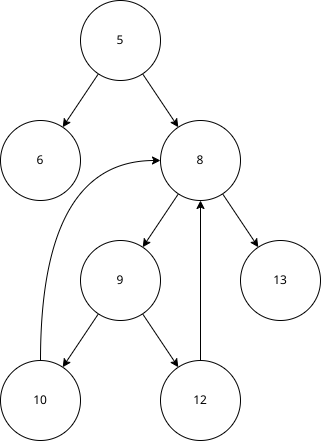

The diagram above was exported from draw.io. Its source (the exported page's mxGraphModel, read from the mxfile embedded in the PNG):
<mxGraphModel dx="610" dy="533" grid="1" gridSize="10" guides="1" tooltips="1" connect="1" arrows="1" fold="1" page="1" pageScale="1" pageWidth="850" pageHeight="1100" math="0" shadow="0">
  <root>
    <mxCell id="0" />
    <mxCell id="1" parent="0" />
    <mxCell id="13" style="edgeStyle=none;html=1;" edge="1" parent="1" source="2" target="3">
      <mxGeometry relative="1" as="geometry" />
    </mxCell>
    <mxCell id="14" style="edgeStyle=none;html=1;" edge="1" parent="1" source="2" target="8">
      <mxGeometry relative="1" as="geometry" />
    </mxCell>
    <mxCell id="2" value="5" style="ellipse;whiteSpace=wrap;html=1;aspect=fixed;" vertex="1" parent="1">
      <mxGeometry x="320" y="120" width="80" height="80" as="geometry" />
    </mxCell>
    <mxCell id="3" value="6" style="ellipse;whiteSpace=wrap;html=1;aspect=fixed;" vertex="1" parent="1">
      <mxGeometry x="240" y="240" width="80" height="80" as="geometry" />
    </mxCell>
    <mxCell id="35" style="edgeStyle=none;html=1;" edge="1" parent="1" source="8" target="26">
      <mxGeometry relative="1" as="geometry" />
    </mxCell>
    <mxCell id="39" style="html=1;" edge="1" parent="1" source="8" target="38">
      <mxGeometry relative="1" as="geometry" />
    </mxCell>
    <mxCell id="8" value="8" style="ellipse;whiteSpace=wrap;html=1;aspect=fixed;" vertex="1" parent="1">
      <mxGeometry x="400" y="240" width="80" height="80" as="geometry" />
    </mxCell>
    <mxCell id="32" style="html=1;" edge="1" parent="1" source="26" target="27">
      <mxGeometry relative="1" as="geometry" />
    </mxCell>
    <mxCell id="33" style="edgeStyle=none;html=1;" edge="1" parent="1" source="26" target="28">
      <mxGeometry relative="1" as="geometry" />
    </mxCell>
    <mxCell id="26" value="9" style="ellipse;whiteSpace=wrap;html=1;aspect=fixed;" vertex="1" parent="1">
      <mxGeometry x="320" y="360" width="80" height="80" as="geometry" />
    </mxCell>
    <mxCell id="36" style="edgeStyle=orthogonalEdgeStyle;html=1;curved=1;" edge="1" parent="1" source="27" target="8">
      <mxGeometry relative="1" as="geometry">
        <Array as="points">
          <mxPoint x="280" y="280" />
        </Array>
      </mxGeometry>
    </mxCell>
    <mxCell id="27" value="10" style="ellipse;whiteSpace=wrap;html=1;aspect=fixed;" vertex="1" parent="1">
      <mxGeometry x="240" y="480" width="80" height="80" as="geometry" />
    </mxCell>
    <mxCell id="37" style="edgeStyle=orthogonalEdgeStyle;curved=1;html=1;" edge="1" parent="1" source="28" target="8">
      <mxGeometry relative="1" as="geometry" />
    </mxCell>
    <mxCell id="28" value="12" style="ellipse;whiteSpace=wrap;html=1;aspect=fixed;" vertex="1" parent="1">
      <mxGeometry x="400" y="480" width="80" height="80" as="geometry" />
    </mxCell>
    <mxCell id="38" value="13" style="ellipse;whiteSpace=wrap;html=1;aspect=fixed;" vertex="1" parent="1">
      <mxGeometry x="480" y="360" width="80" height="80" as="geometry" />
    </mxCell>
  </root>
</mxGraphModel>